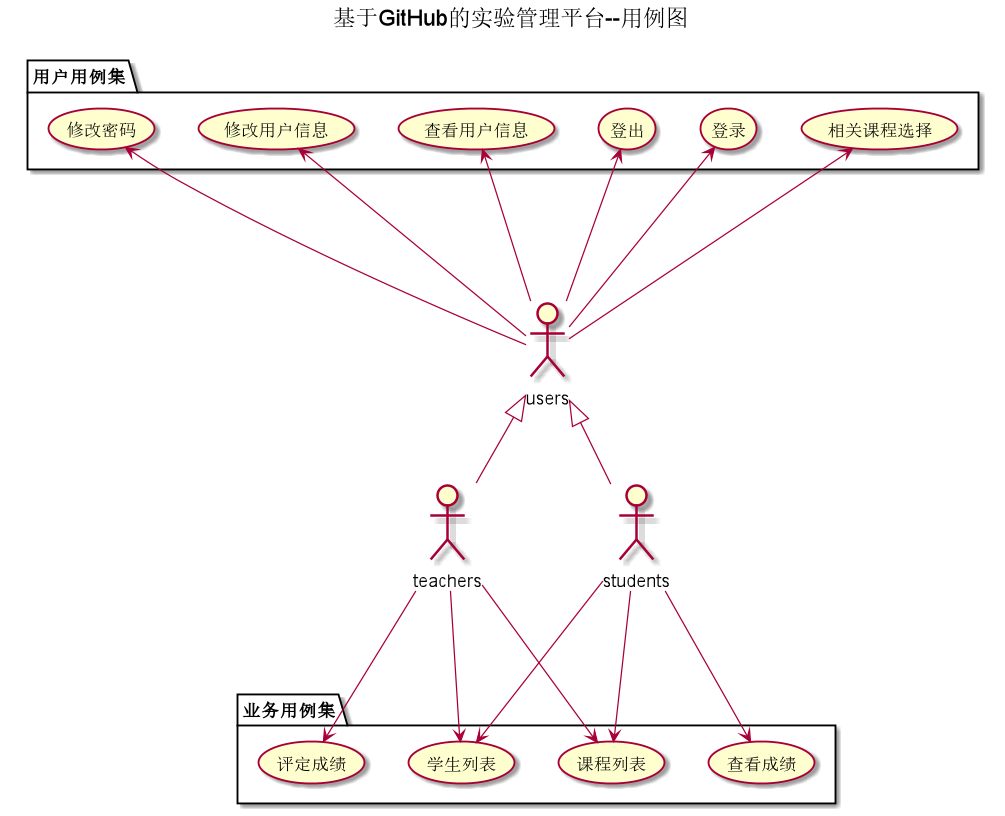

The diagram above was rendered by PlantUML. Its source (embedded in the PNG):
@startuml
title 基于GitHub的实验管理平台--用例图
actor teachers
actor students
actor users
users <|-- teachers
users <|-- students

package 用户用例集 {
users --up-> (相关课程选择)
users --up-> (登录)
users --up-> (登出)
users --up-> (查看用户信息)
users --up-> (修改用户信息)
users --up-> (修改密码)
}
package 业务用例集 {
teachers ---> (评定成绩)
teachers ---> (学生列表)
students ---> (学生列表)
teachers ---> (课程列表)
students ---> (课程列表)
students ---> (查看成绩)
}

@enduml